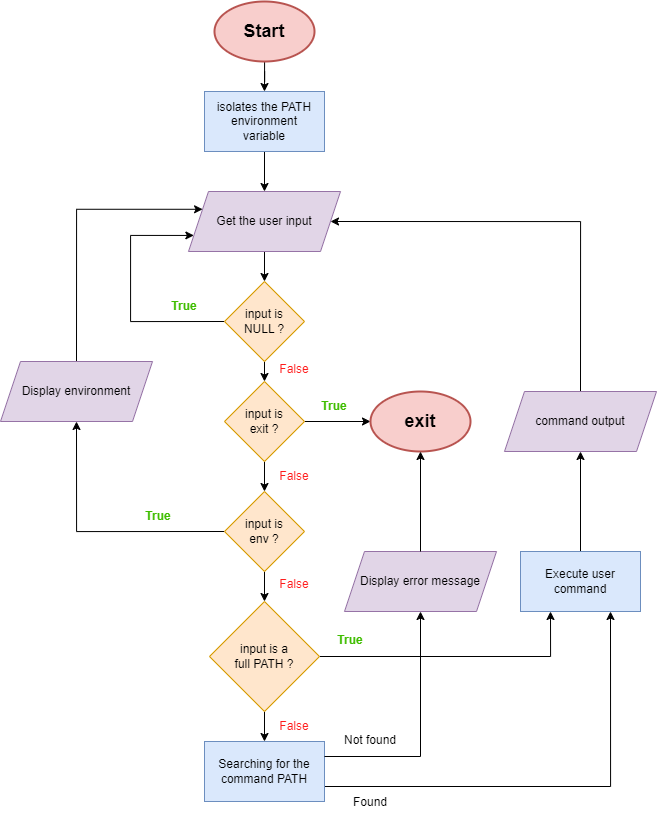

The diagram above was exported from draw.io. Its source (the exported page's mxGraphModel, read from the mxfile embedded in the PNG):
<mxGraphModel dx="1615" dy="2001" grid="1" gridSize="10" guides="1" tooltips="1" connect="1" arrows="1" fold="1" page="1" pageScale="1" pageWidth="827" pageHeight="1169" math="0" shadow="0">
  <root>
    <mxCell id="WIyWlLk6GJQsqaUBKTNV-0" />
    <mxCell id="WIyWlLk6GJQsqaUBKTNV-1" parent="WIyWlLk6GJQsqaUBKTNV-0" />
    <mxCell id="piPmGN9B-c7v4L-lKLfB-0" style="edgeStyle=orthogonalEdgeStyle;rounded=0;orthogonalLoop=1;jettySize=auto;html=1;entryX=0.5;entryY=0;entryDx=0;entryDy=0;" edge="1" parent="WIyWlLk6GJQsqaUBKTNV-1" source="piPmGN9B-c7v4L-lKLfB-1" target="piPmGN9B-c7v4L-lKLfB-5">
      <mxGeometry relative="1" as="geometry" />
    </mxCell>
    <mxCell id="piPmGN9B-c7v4L-lKLfB-1" value="Start" style="strokeWidth=2;html=1;shape=mxgraph.flowchart.start_1;whiteSpace=wrap;fillColor=#f8cecc;strokeColor=#b85450;fontStyle=1;fontSize=18;" vertex="1" parent="WIyWlLk6GJQsqaUBKTNV-1">
      <mxGeometry x="300" y="-992" width="100" height="60" as="geometry" />
    </mxCell>
    <mxCell id="piPmGN9B-c7v4L-lKLfB-2" style="edgeStyle=orthogonalEdgeStyle;rounded=0;orthogonalLoop=1;jettySize=auto;html=1;exitX=0.5;exitY=1;exitDx=0;exitDy=0;entryX=0.5;entryY=0;entryDx=0;entryDy=0;" edge="1" parent="WIyWlLk6GJQsqaUBKTNV-1" source="piPmGN9B-c7v4L-lKLfB-3" target="piPmGN9B-c7v4L-lKLfB-8">
      <mxGeometry relative="1" as="geometry" />
    </mxCell>
    <mxCell id="piPmGN9B-c7v4L-lKLfB-3" value="Get the user input" style="shape=parallelogram;perimeter=parallelogramPerimeter;whiteSpace=wrap;html=1;fixedSize=1;fillColor=#e1d5e7;strokeColor=#9673a6;" vertex="1" parent="WIyWlLk6GJQsqaUBKTNV-1">
      <mxGeometry x="274" y="-802" width="152" height="60" as="geometry" />
    </mxCell>
    <mxCell id="piPmGN9B-c7v4L-lKLfB-4" style="edgeStyle=orthogonalEdgeStyle;rounded=0;orthogonalLoop=1;jettySize=auto;html=1;exitX=0.5;exitY=1;exitDx=0;exitDy=0;entryX=0.5;entryY=0;entryDx=0;entryDy=0;" edge="1" parent="WIyWlLk6GJQsqaUBKTNV-1" source="piPmGN9B-c7v4L-lKLfB-5" target="piPmGN9B-c7v4L-lKLfB-3">
      <mxGeometry relative="1" as="geometry" />
    </mxCell>
    <mxCell id="piPmGN9B-c7v4L-lKLfB-5" value="isolates the PATH environment &lt;br&gt;variable" style="rounded=0;whiteSpace=wrap;html=1;fillColor=#dae8fc;strokeColor=#6c8ebf;" vertex="1" parent="WIyWlLk6GJQsqaUBKTNV-1">
      <mxGeometry x="290" y="-902" width="120" height="60" as="geometry" />
    </mxCell>
    <mxCell id="piPmGN9B-c7v4L-lKLfB-6" style="edgeStyle=orthogonalEdgeStyle;rounded=0;orthogonalLoop=1;jettySize=auto;html=1;exitX=0.5;exitY=1;exitDx=0;exitDy=0;entryX=0.5;entryY=0;entryDx=0;entryDy=0;" edge="1" parent="WIyWlLk6GJQsqaUBKTNV-1" source="piPmGN9B-c7v4L-lKLfB-8" target="piPmGN9B-c7v4L-lKLfB-11">
      <mxGeometry relative="1" as="geometry" />
    </mxCell>
    <mxCell id="piPmGN9B-c7v4L-lKLfB-7" style="edgeStyle=orthogonalEdgeStyle;rounded=0;orthogonalLoop=1;jettySize=auto;html=1;exitX=0;exitY=0.5;exitDx=0;exitDy=0;entryX=0;entryY=0.75;entryDx=0;entryDy=0;" edge="1" parent="WIyWlLk6GJQsqaUBKTNV-1" source="piPmGN9B-c7v4L-lKLfB-8" target="piPmGN9B-c7v4L-lKLfB-3">
      <mxGeometry relative="1" as="geometry">
        <mxPoint x="256" y="-672" as="targetPoint" />
        <Array as="points">
          <mxPoint x="216" y="-672" />
          <mxPoint x="216" y="-758" />
        </Array>
      </mxGeometry>
    </mxCell>
    <mxCell id="piPmGN9B-c7v4L-lKLfB-8" value="input is &lt;br&gt;NULL ?" style="rhombus;whiteSpace=wrap;html=1;fillColor=#ffe6cc;strokeColor=#d79b00;" vertex="1" parent="WIyWlLk6GJQsqaUBKTNV-1">
      <mxGeometry x="310" y="-712" width="80" height="80" as="geometry" />
    </mxCell>
    <mxCell id="piPmGN9B-c7v4L-lKLfB-9" style="edgeStyle=orthogonalEdgeStyle;rounded=0;orthogonalLoop=1;jettySize=auto;html=1;exitX=1;exitY=0.5;exitDx=0;exitDy=0;entryX=0;entryY=0.5;entryDx=0;entryDy=0;entryPerimeter=0;" edge="1" parent="WIyWlLk6GJQsqaUBKTNV-1" source="piPmGN9B-c7v4L-lKLfB-11" target="piPmGN9B-c7v4L-lKLfB-18">
      <mxGeometry relative="1" as="geometry" />
    </mxCell>
    <mxCell id="piPmGN9B-c7v4L-lKLfB-10" style="edgeStyle=orthogonalEdgeStyle;rounded=0;orthogonalLoop=1;jettySize=auto;html=1;exitX=0.5;exitY=1;exitDx=0;exitDy=0;entryX=0.5;entryY=0;entryDx=0;entryDy=0;" edge="1" parent="WIyWlLk6GJQsqaUBKTNV-1" source="piPmGN9B-c7v4L-lKLfB-11" target="piPmGN9B-c7v4L-lKLfB-14">
      <mxGeometry relative="1" as="geometry" />
    </mxCell>
    <mxCell id="piPmGN9B-c7v4L-lKLfB-11" value="input is &lt;br&gt;exit ?" style="rhombus;whiteSpace=wrap;html=1;fillColor=#ffe6cc;strokeColor=#d79b00;" vertex="1" parent="WIyWlLk6GJQsqaUBKTNV-1">
      <mxGeometry x="310" y="-612" width="80" height="80" as="geometry" />
    </mxCell>
    <mxCell id="piPmGN9B-c7v4L-lKLfB-12" style="edgeStyle=orthogonalEdgeStyle;rounded=0;orthogonalLoop=1;jettySize=auto;html=1;exitX=0;exitY=0.5;exitDx=0;exitDy=0;entryX=0.5;entryY=1;entryDx=0;entryDy=0;" edge="1" parent="WIyWlLk6GJQsqaUBKTNV-1" source="piPmGN9B-c7v4L-lKLfB-14" target="piPmGN9B-c7v4L-lKLfB-26">
      <mxGeometry relative="1" as="geometry" />
    </mxCell>
    <mxCell id="piPmGN9B-c7v4L-lKLfB-13" style="edgeStyle=orthogonalEdgeStyle;rounded=0;orthogonalLoop=1;jettySize=auto;html=1;exitX=0.5;exitY=1;exitDx=0;exitDy=0;entryX=0.5;entryY=0;entryDx=0;entryDy=0;" edge="1" parent="WIyWlLk6GJQsqaUBKTNV-1" source="piPmGN9B-c7v4L-lKLfB-14" target="piPmGN9B-c7v4L-lKLfB-17">
      <mxGeometry relative="1" as="geometry" />
    </mxCell>
    <mxCell id="piPmGN9B-c7v4L-lKLfB-14" value="input is&lt;br&gt;env ?" style="rhombus;whiteSpace=wrap;html=1;fillColor=#ffe6cc;strokeColor=#d79b00;" vertex="1" parent="WIyWlLk6GJQsqaUBKTNV-1">
      <mxGeometry x="310" y="-502" width="80" height="80" as="geometry" />
    </mxCell>
    <mxCell id="piPmGN9B-c7v4L-lKLfB-15" style="edgeStyle=orthogonalEdgeStyle;rounded=0;orthogonalLoop=1;jettySize=auto;html=1;exitX=0.5;exitY=1;exitDx=0;exitDy=0;entryX=0.5;entryY=0;entryDx=0;entryDy=0;" edge="1" parent="WIyWlLk6GJQsqaUBKTNV-1" source="piPmGN9B-c7v4L-lKLfB-17" target="piPmGN9B-c7v4L-lKLfB-20">
      <mxGeometry relative="1" as="geometry" />
    </mxCell>
    <mxCell id="piPmGN9B-c7v4L-lKLfB-16" style="edgeStyle=orthogonalEdgeStyle;rounded=0;orthogonalLoop=1;jettySize=auto;html=1;exitX=1;exitY=0.5;exitDx=0;exitDy=0;entryX=0.25;entryY=1;entryDx=0;entryDy=0;" edge="1" parent="WIyWlLk6GJQsqaUBKTNV-1" source="piPmGN9B-c7v4L-lKLfB-17" target="piPmGN9B-c7v4L-lKLfB-29">
      <mxGeometry relative="1" as="geometry" />
    </mxCell>
    <mxCell id="piPmGN9B-c7v4L-lKLfB-17" value="input is a &lt;br&gt;full PATH ?" style="rhombus;whiteSpace=wrap;html=1;fillColor=#ffe6cc;strokeColor=#d79b00;" vertex="1" parent="WIyWlLk6GJQsqaUBKTNV-1">
      <mxGeometry x="295" y="-392" width="110" height="110" as="geometry" />
    </mxCell>
    <mxCell id="piPmGN9B-c7v4L-lKLfB-18" value="exit" style="strokeWidth=2;html=1;shape=mxgraph.flowchart.start_1;whiteSpace=wrap;fillColor=#f8cecc;strokeColor=#b85450;fontStyle=1;fontSize=18;" vertex="1" parent="WIyWlLk6GJQsqaUBKTNV-1">
      <mxGeometry x="456" y="-602" width="100" height="60" as="geometry" />
    </mxCell>
    <mxCell id="piPmGN9B-c7v4L-lKLfB-19" style="edgeStyle=orthogonalEdgeStyle;rounded=0;orthogonalLoop=1;jettySize=auto;html=1;exitX=1;exitY=0.75;exitDx=0;exitDy=0;entryX=0.75;entryY=1;entryDx=0;entryDy=0;" edge="1" parent="WIyWlLk6GJQsqaUBKTNV-1" source="piPmGN9B-c7v4L-lKLfB-20" target="piPmGN9B-c7v4L-lKLfB-29">
      <mxGeometry relative="1" as="geometry" />
    </mxCell>
    <mxCell id="piPmGN9B-c7v4L-lKLfB-20" value="Searching for the command PATH" style="rounded=0;whiteSpace=wrap;html=1;fillColor=#dae8fc;strokeColor=#6c8ebf;" vertex="1" parent="WIyWlLk6GJQsqaUBKTNV-1">
      <mxGeometry x="290" y="-252" width="120" height="60" as="geometry" />
    </mxCell>
    <mxCell id="piPmGN9B-c7v4L-lKLfB-21" value="" style="endArrow=classic;html=1;rounded=0;exitX=1;exitY=0.25;exitDx=0;exitDy=0;" edge="1" parent="WIyWlLk6GJQsqaUBKTNV-1" source="piPmGN9B-c7v4L-lKLfB-20">
      <mxGeometry width="50" height="50" relative="1" as="geometry">
        <mxPoint x="416" y="-242" as="sourcePoint" />
        <mxPoint x="506" y="-382" as="targetPoint" />
        <Array as="points">
          <mxPoint x="506" y="-237" />
        </Array>
      </mxGeometry>
    </mxCell>
    <mxCell id="piPmGN9B-c7v4L-lKLfB-22" value="Not found" style="text;html=1;strokeColor=none;fillColor=none;align=center;verticalAlign=middle;whiteSpace=wrap;rounded=0;" vertex="1" parent="WIyWlLk6GJQsqaUBKTNV-1">
      <mxGeometry x="426" y="-268" width="60" height="30" as="geometry" />
    </mxCell>
    <mxCell id="piPmGN9B-c7v4L-lKLfB-23" value="Display error message" style="shape=parallelogram;perimeter=parallelogramPerimeter;whiteSpace=wrap;html=1;fixedSize=1;fillColor=#e1d5e7;strokeColor=#9673a6;" vertex="1" parent="WIyWlLk6GJQsqaUBKTNV-1">
      <mxGeometry x="430" y="-442" width="152" height="60" as="geometry" />
    </mxCell>
    <mxCell id="piPmGN9B-c7v4L-lKLfB-24" value="" style="endArrow=classic;html=1;rounded=0;exitX=0.5;exitY=0;exitDx=0;exitDy=0;entryX=0.5;entryY=1;entryDx=0;entryDy=0;entryPerimeter=0;" edge="1" parent="WIyWlLk6GJQsqaUBKTNV-1" source="piPmGN9B-c7v4L-lKLfB-23" target="piPmGN9B-c7v4L-lKLfB-18">
      <mxGeometry width="50" height="50" relative="1" as="geometry">
        <mxPoint x="356" y="-442" as="sourcePoint" />
        <mxPoint x="406" y="-492" as="targetPoint" />
      </mxGeometry>
    </mxCell>
    <mxCell id="piPmGN9B-c7v4L-lKLfB-25" style="edgeStyle=orthogonalEdgeStyle;rounded=0;orthogonalLoop=1;jettySize=auto;html=1;exitX=0.5;exitY=0;exitDx=0;exitDy=0;entryX=0;entryY=0.25;entryDx=0;entryDy=0;" edge="1" parent="WIyWlLk6GJQsqaUBKTNV-1" source="piPmGN9B-c7v4L-lKLfB-26" target="piPmGN9B-c7v4L-lKLfB-3">
      <mxGeometry relative="1" as="geometry">
        <Array as="points">
          <mxPoint x="162" y="-784" />
        </Array>
      </mxGeometry>
    </mxCell>
    <mxCell id="piPmGN9B-c7v4L-lKLfB-26" value="Display environment" style="shape=parallelogram;perimeter=parallelogramPerimeter;whiteSpace=wrap;html=1;fixedSize=1;fillColor=#e1d5e7;strokeColor=#9673a6;" vertex="1" parent="WIyWlLk6GJQsqaUBKTNV-1">
      <mxGeometry x="86" y="-632" width="152" height="60" as="geometry" />
    </mxCell>
    <mxCell id="piPmGN9B-c7v4L-lKLfB-27" style="edgeStyle=orthogonalEdgeStyle;rounded=0;orthogonalLoop=1;jettySize=auto;html=1;exitX=0.5;exitY=0;exitDx=0;exitDy=0;entryX=1;entryY=0.5;entryDx=0;entryDy=0;" edge="1" parent="WIyWlLk6GJQsqaUBKTNV-1" source="piPmGN9B-c7v4L-lKLfB-30" target="piPmGN9B-c7v4L-lKLfB-3">
      <mxGeometry relative="1" as="geometry">
        <Array as="points">
          <mxPoint x="666" y="-772" />
        </Array>
      </mxGeometry>
    </mxCell>
    <mxCell id="piPmGN9B-c7v4L-lKLfB-28" style="edgeStyle=orthogonalEdgeStyle;rounded=0;orthogonalLoop=1;jettySize=auto;html=1;exitX=0.5;exitY=0;exitDx=0;exitDy=0;entryX=0.5;entryY=1;entryDx=0;entryDy=0;" edge="1" parent="WIyWlLk6GJQsqaUBKTNV-1" source="piPmGN9B-c7v4L-lKLfB-29" target="piPmGN9B-c7v4L-lKLfB-30">
      <mxGeometry relative="1" as="geometry" />
    </mxCell>
    <mxCell id="piPmGN9B-c7v4L-lKLfB-29" value="Execute user command" style="rounded=0;whiteSpace=wrap;html=1;fillColor=#dae8fc;strokeColor=#6c8ebf;" vertex="1" parent="WIyWlLk6GJQsqaUBKTNV-1">
      <mxGeometry x="606" y="-442" width="120" height="60" as="geometry" />
    </mxCell>
    <mxCell id="piPmGN9B-c7v4L-lKLfB-30" value="command output" style="shape=parallelogram;perimeter=parallelogramPerimeter;whiteSpace=wrap;html=1;fixedSize=1;fillColor=#e1d5e7;strokeColor=#9673a6;" vertex="1" parent="WIyWlLk6GJQsqaUBKTNV-1">
      <mxGeometry x="590" y="-602" width="152" height="60" as="geometry" />
    </mxCell>
    <mxCell id="piPmGN9B-c7v4L-lKLfB-31" value="Found" style="text;html=1;strokeColor=none;fillColor=none;align=center;verticalAlign=middle;whiteSpace=wrap;rounded=0;" vertex="1" parent="WIyWlLk6GJQsqaUBKTNV-1">
      <mxGeometry x="426" y="-206" width="60" height="30" as="geometry" />
    </mxCell>
    <mxCell id="piPmGN9B-c7v4L-lKLfB-32" value="True" style="text;html=1;strokeColor=none;fillColor=none;align=center;verticalAlign=middle;whiteSpace=wrap;rounded=0;fontStyle=1;fontColor=#3FBD00;" vertex="1" parent="WIyWlLk6GJQsqaUBKTNV-1">
      <mxGeometry x="214" y="-492" width="60" height="30" as="geometry" />
    </mxCell>
    <mxCell id="piPmGN9B-c7v4L-lKLfB-33" value="True" style="text;html=1;strokeColor=none;fillColor=none;align=center;verticalAlign=middle;whiteSpace=wrap;rounded=0;fontStyle=1;fontColor=#3FBD00;" vertex="1" parent="WIyWlLk6GJQsqaUBKTNV-1">
      <mxGeometry x="390" y="-602" width="60" height="30" as="geometry" />
    </mxCell>
    <mxCell id="piPmGN9B-c7v4L-lKLfB-34" value="True" style="text;html=1;strokeColor=none;fillColor=none;align=center;verticalAlign=middle;whiteSpace=wrap;rounded=0;fontStyle=1;fontColor=#3FBD00;" vertex="1" parent="WIyWlLk6GJQsqaUBKTNV-1">
      <mxGeometry x="240" y="-702" width="60" height="30" as="geometry" />
    </mxCell>
    <mxCell id="piPmGN9B-c7v4L-lKLfB-35" value="False" style="text;html=1;strokeColor=none;fillColor=none;align=center;verticalAlign=middle;whiteSpace=wrap;rounded=0;fontColor=#FF1C1C;" vertex="1" parent="WIyWlLk6GJQsqaUBKTNV-1">
      <mxGeometry x="350" y="-532" width="60" height="30" as="geometry" />
    </mxCell>
    <mxCell id="piPmGN9B-c7v4L-lKLfB-36" value="False" style="text;html=1;strokeColor=none;fillColor=none;align=center;verticalAlign=middle;whiteSpace=wrap;rounded=0;fontColor=#FF1C1C;" vertex="1" parent="WIyWlLk6GJQsqaUBKTNV-1">
      <mxGeometry x="350" y="-639" width="60" height="30" as="geometry" />
    </mxCell>
    <mxCell id="piPmGN9B-c7v4L-lKLfB-37" value="False" style="text;html=1;strokeColor=none;fillColor=none;align=center;verticalAlign=middle;whiteSpace=wrap;rounded=0;fontColor=#FF1C1C;" vertex="1" parent="WIyWlLk6GJQsqaUBKTNV-1">
      <mxGeometry x="350" y="-424" width="60" height="30" as="geometry" />
    </mxCell>
    <mxCell id="piPmGN9B-c7v4L-lKLfB-38" value="False" style="text;html=1;strokeColor=none;fillColor=none;align=center;verticalAlign=middle;whiteSpace=wrap;rounded=0;fontColor=#FF1C1C;" vertex="1" parent="WIyWlLk6GJQsqaUBKTNV-1">
      <mxGeometry x="350" y="-282" width="60" height="30" as="geometry" />
    </mxCell>
    <mxCell id="piPmGN9B-c7v4L-lKLfB-39" value="True" style="text;html=1;strokeColor=none;fillColor=none;align=center;verticalAlign=middle;whiteSpace=wrap;rounded=0;fontStyle=1;fontColor=#3FBD00;" vertex="1" parent="WIyWlLk6GJQsqaUBKTNV-1">
      <mxGeometry x="406" y="-368" width="60" height="30" as="geometry" />
    </mxCell>
  </root>
</mxGraphModel>